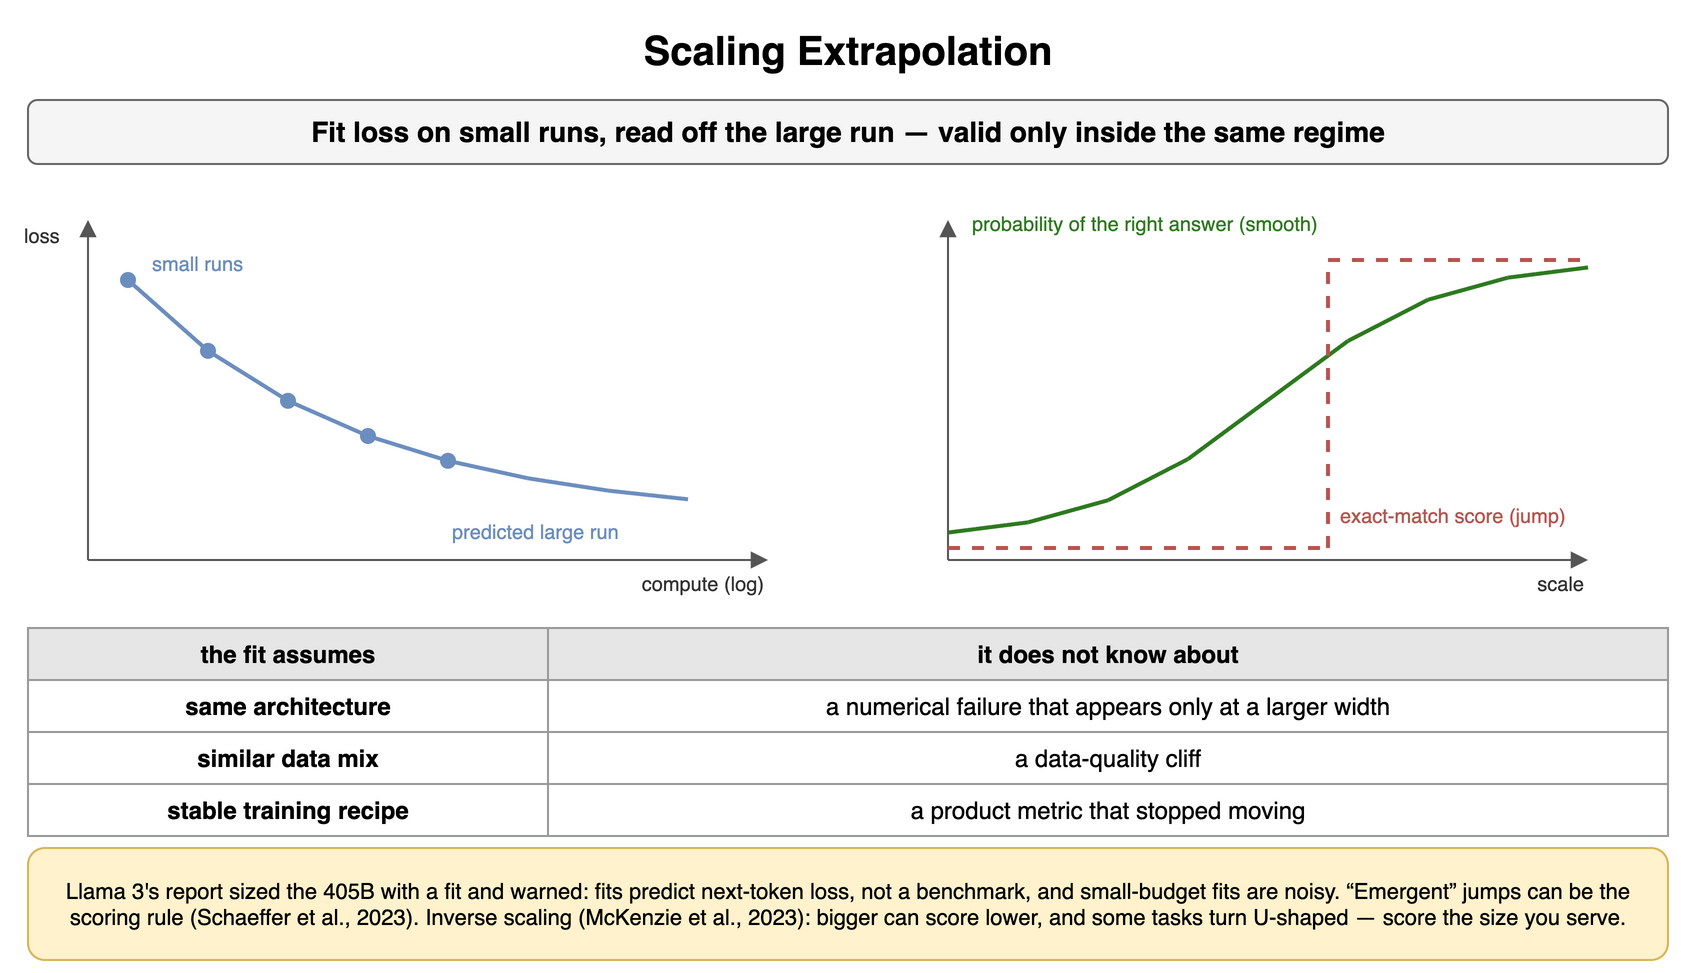

The diagram above was exported from draw.io. Its source (the exported page's mxGraphModel, read from the mxfile embedded in the PNG):
<mxGraphModel dx="900" dy="494" grid="1" gridSize="10" guides="1" tooltips="1" connect="1" arrows="1" fold="1" page="1" pageScale="1" pageWidth="900" pageHeight="494" math="0" shadow="0">
  <root>
    <mxCell id="0" />
    <mxCell id="1" parent="0" />
    <mxCell id="i1" value="Scaling Extrapolation" style="text;html=1;align=center;verticalAlign=middle;whiteSpace=wrap;fontSize=20;fontStyle=1;" vertex="1" parent="1">
      <mxGeometry x="40" y="10" width="820" height="30" as="geometry" />
    </mxCell>
    <mxCell id="i2" value="Fit loss on small runs, read off the large run — valid only inside the same regime" style="rounded=1;whiteSpace=wrap;html=1;fillColor=#f5f5f5;strokeColor=#666666;fontStyle=1;fontSize=14;" vertex="1" parent="1">
      <mxGeometry x="40" y="50" width="820" height="32" as="geometry" />
    </mxCell>
    <mxCell id="i3" value="" style="endArrow=block;html=1;strokeColor=#555555;" edge="1" parent="1">
      <mxGeometry relative="1" as="geometry">
        <mxPoint x="70" y="280" as="sourcePoint" />
        <mxPoint x="410" y="280" as="targetPoint" />
      </mxGeometry>
    </mxCell>
    <mxCell id="i4" value="" style="endArrow=block;html=1;strokeColor=#555555;" edge="1" parent="1">
      <mxGeometry relative="1" as="geometry">
        <mxPoint x="70" y="280" as="sourcePoint" />
        <mxPoint x="70" y="110" as="targetPoint" />
      </mxGeometry>
    </mxCell>
    <mxCell id="i5" value="compute (log)" style="text;html=1;whiteSpace=wrap;fontSize=11;align=right;verticalAlign=middle;fontSize=10;fontColor=#333333;" vertex="1" parent="1">
      <mxGeometry x="310" y="284" width="100" height="16" as="geometry" />
    </mxCell>
    <mxCell id="i6" value="loss" style="text;html=1;whiteSpace=wrap;fontSize=11;align=left;verticalAlign=middle;fontSize=10;fontColor=#333333;" vertex="1" parent="1">
      <mxGeometry x="36" y="110" width="30" height="16" as="geometry" />
    </mxCell>
    <mxCell id="i7" value="" style="ellipse;fillColor=#6c8ebf;strokeColor=none;" vertex="1" parent="1">
      <mxGeometry x="86" y="136.0" width="8" height="8" as="geometry" />
    </mxCell>
    <mxCell id="i8" value="" style="ellipse;fillColor=#6c8ebf;strokeColor=none;" vertex="1" parent="1">
      <mxGeometry x="126" y="171.4374292337544" width="8" height="8" as="geometry" />
    </mxCell>
    <mxCell id="i9" value="" style="ellipse;fillColor=#6c8ebf;strokeColor=none;" vertex="1" parent="1">
      <mxGeometry x="166" y="196.40976354503084" width="8" height="8" as="geometry" />
    </mxCell>
    <mxCell id="i10" value="" style="ellipse;fillColor=#6c8ebf;strokeColor=none;" vertex="1" parent="1">
      <mxGeometry x="206" y="214.00747010666134" width="8" height="8" as="geometry" />
    </mxCell>
    <mxCell id="i11" value="" style="ellipse;fillColor=#6c8ebf;strokeColor=none;" vertex="1" parent="1">
      <mxGeometry x="246" y="226.40836432700723" width="8" height="8" as="geometry" />
    </mxCell>
    <mxCell id="i12" value="" style="endArrow=none;html=1;strokeColor=#6c8ebf;strokeWidth=2;" edge="1" parent="1">
      <mxGeometry relative="1" as="geometry">
        <mxPoint x="90" y="140.0" as="sourcePoint" />
        <mxPoint x="130" y="175.4374292337544" as="targetPoint" />
      </mxGeometry>
    </mxCell>
    <mxCell id="i13" value="" style="endArrow=none;html=1;strokeColor=#6c8ebf;strokeWidth=2;" edge="1" parent="1">
      <mxGeometry relative="1" as="geometry">
        <mxPoint x="130" y="175.4374292337544" as="sourcePoint" />
        <mxPoint x="170" y="200.40976354503084" as="targetPoint" />
      </mxGeometry>
    </mxCell>
    <mxCell id="i14" value="" style="endArrow=none;html=1;strokeColor=#6c8ebf;strokeWidth=2;" edge="1" parent="1">
      <mxGeometry relative="1" as="geometry">
        <mxPoint x="170" y="200.40976354503084" as="sourcePoint" />
        <mxPoint x="210" y="218.00747010666134" as="targetPoint" />
      </mxGeometry>
    </mxCell>
    <mxCell id="i15" value="" style="endArrow=none;html=1;strokeColor=#6c8ebf;strokeWidth=2;" edge="1" parent="1">
      <mxGeometry relative="1" as="geometry">
        <mxPoint x="210" y="218.00747010666134" as="sourcePoint" />
        <mxPoint x="250" y="230.40836432700723" as="targetPoint" />
      </mxGeometry>
    </mxCell>
    <mxCell id="i16" value="" style="endArrow=none;html=1;strokeColor=#6c8ebf;strokeWidth=2;" edge="1" parent="1">
      <mxGeometry relative="1" as="geometry">
        <mxPoint x="250" y="230.40836432700723" as="sourcePoint" />
        <mxPoint x="290" y="239.14712678594657" as="targetPoint" />
      </mxGeometry>
    </mxCell>
    <mxCell id="i17" value="" style="endArrow=none;html=1;strokeColor=#6c8ebf;strokeWidth=2;" edge="1" parent="1">
      <mxGeometry relative="1" as="geometry">
        <mxPoint x="290" y="239.14712678594657" as="sourcePoint" />
        <mxPoint x="330" y="245.30522860964217" as="targetPoint" />
      </mxGeometry>
    </mxCell>
    <mxCell id="i18" value="" style="endArrow=none;html=1;strokeColor=#6c8ebf;strokeWidth=2;" edge="1" parent="1">
      <mxGeometry relative="1" as="geometry">
        <mxPoint x="330" y="245.30522860964217" as="sourcePoint" />
        <mxPoint x="370" y="249.64476962007552" as="targetPoint" />
      </mxGeometry>
    </mxCell>
    <mxCell id="i19" value="small runs" style="text;html=1;whiteSpace=wrap;fontSize=11;align=left;verticalAlign=middle;fontSize=10;fontColor=#6c8ebf;" vertex="1" parent="1">
      <mxGeometry x="100" y="124" width="120" height="16" as="geometry" />
    </mxCell>
    <mxCell id="i20" value="predicted large run" style="text;html=1;whiteSpace=wrap;fontSize=11;align=left;verticalAlign=middle;fontSize=10;fontColor=#6c8ebf;" vertex="1" parent="1">
      <mxGeometry x="250" y="257.6447696200755" width="130" height="16" as="geometry" />
    </mxCell>
    <mxCell id="i21" value="" style="endArrow=block;html=1;strokeColor=#555555;" edge="1" parent="1">
      <mxGeometry relative="1" as="geometry">
        <mxPoint x="500" y="280" as="sourcePoint" />
        <mxPoint x="820" y="280" as="targetPoint" />
      </mxGeometry>
    </mxCell>
    <mxCell id="i22" value="" style="endArrow=block;html=1;strokeColor=#555555;" edge="1" parent="1">
      <mxGeometry relative="1" as="geometry">
        <mxPoint x="500" y="280" as="sourcePoint" />
        <mxPoint x="500" y="110" as="targetPoint" />
      </mxGeometry>
    </mxCell>
    <mxCell id="i23" value="" style="endArrow=none;html=1;strokeColor=#2d7a1f;strokeWidth=2;" edge="1" parent="1">
      <mxGeometry relative="1" as="geometry">
        <mxPoint x="500" y="266.27642089923876" as="sourcePoint" />
        <mxPoint x="540" y="261.1837301520205" as="targetPoint" />
      </mxGeometry>
    </mxCell>
    <mxCell id="i24" value="" style="endArrow=none;html=1;strokeColor=#2d7a1f;strokeWidth=2;" edge="1" parent="1">
      <mxGeometry relative="1" as="geometry">
        <mxPoint x="540" y="261.1837301520205" as="sourcePoint" />
        <mxPoint x="580" y="250.1408509139317" as="targetPoint" />
      </mxGeometry>
    </mxCell>
    <mxCell id="i25" value="" style="endArrow=none;html=1;strokeColor=#2d7a1f;strokeWidth=2;" edge="1" parent="1">
      <mxGeometry relative="1" as="geometry">
        <mxPoint x="580" y="250.1408509139317" as="sourcePoint" />
        <mxPoint x="620" y="229.53293036750057" as="targetPoint" />
      </mxGeometry>
    </mxCell>
    <mxCell id="i26" value="" style="endArrow=none;html=1;strokeColor=#2d7a1f;strokeWidth=2;" edge="1" parent="1">
      <mxGeometry relative="1" as="geometry">
        <mxPoint x="620" y="229.53293036750057" as="sourcePoint" />
        <mxPoint x="660" y="200.0" as="targetPoint" />
      </mxGeometry>
    </mxCell>
    <mxCell id="i27" value="" style="endArrow=none;html=1;strokeColor=#2d7a1f;strokeWidth=2;" edge="1" parent="1">
      <mxGeometry relative="1" as="geometry">
        <mxPoint x="660" y="200.0" as="sourcePoint" />
        <mxPoint x="700" y="170.46706963249946" as="targetPoint" />
      </mxGeometry>
    </mxCell>
    <mxCell id="i28" value="" style="endArrow=none;html=1;strokeColor=#2d7a1f;strokeWidth=2;" edge="1" parent="1">
      <mxGeometry relative="1" as="geometry">
        <mxPoint x="700" y="170.46706963249946" as="sourcePoint" />
        <mxPoint x="740" y="149.85914908606827" as="targetPoint" />
      </mxGeometry>
    </mxCell>
    <mxCell id="i29" value="" style="endArrow=none;html=1;strokeColor=#2d7a1f;strokeWidth=2;" edge="1" parent="1">
      <mxGeometry relative="1" as="geometry">
        <mxPoint x="740" y="149.85914908606827" as="sourcePoint" />
        <mxPoint x="780" y="138.8162698479795" as="targetPoint" />
      </mxGeometry>
    </mxCell>
    <mxCell id="i30" value="" style="endArrow=none;html=1;strokeColor=#2d7a1f;strokeWidth=2;" edge="1" parent="1">
      <mxGeometry relative="1" as="geometry">
        <mxPoint x="780" y="138.8162698479795" as="sourcePoint" />
        <mxPoint x="820" y="133.72357910076124" as="targetPoint" />
      </mxGeometry>
    </mxCell>
    <mxCell id="i31" value="" style="endArrow=none;html=1;strokeColor=#b85450;strokeWidth=2;dashed=1;" edge="1" parent="1">
      <mxGeometry relative="1" as="geometry">
        <mxPoint x="500" y="274" as="sourcePoint" />
        <mxPoint x="690" y="274" as="targetPoint" />
      </mxGeometry>
    </mxCell>
    <mxCell id="i32" value="" style="endArrow=none;html=1;strokeColor=#b85450;strokeWidth=2;dashed=1;" edge="1" parent="1">
      <mxGeometry relative="1" as="geometry">
        <mxPoint x="690" y="274" as="sourcePoint" />
        <mxPoint x="690" y="130" as="targetPoint" />
      </mxGeometry>
    </mxCell>
    <mxCell id="i33" value="" style="endArrow=none;html=1;strokeColor=#b85450;strokeWidth=2;dashed=1;" edge="1" parent="1">
      <mxGeometry relative="1" as="geometry">
        <mxPoint x="690" y="130" as="sourcePoint" />
        <mxPoint x="820" y="130" as="targetPoint" />
      </mxGeometry>
    </mxCell>
    <mxCell id="i34" value="probability of the right answer (smooth)" style="text;html=1;whiteSpace=wrap;fontSize=11;align=left;verticalAlign=middle;fontSize=10;fontColor=#2d7a1f;" vertex="1" parent="1">
      <mxGeometry x="510" y="104" width="300" height="16" as="geometry" />
    </mxCell>
    <mxCell id="i35" value="exact-match score (jump)" style="text;html=1;whiteSpace=wrap;fontSize=11;align=left;verticalAlign=middle;fontSize=10;fontColor=#b85450;" vertex="1" parent="1">
      <mxGeometry x="694" y="250" width="150" height="16" as="geometry" />
    </mxCell>
    <mxCell id="i36" value="scale" style="text;html=1;whiteSpace=wrap;fontSize=11;align=right;verticalAlign=middle;fontSize=10;fontColor=#333333;" vertex="1" parent="1">
      <mxGeometry x="760" y="284" width="60" height="16" as="geometry" />
    </mxCell>
    <mxCell id="i37" value="the fit assumes" style="whiteSpace=wrap;html=1;fillColor=#e6e6e6;strokeColor=#999999;fontStyle=1;fontSize=12;" vertex="1" parent="1">
      <mxGeometry x="40" y="314" width="260" height="26" as="geometry" />
    </mxCell>
    <mxCell id="i38" value="it does not know about" style="whiteSpace=wrap;html=1;fillColor=#e6e6e6;strokeColor=#999999;fontStyle=1;fontSize=12;" vertex="1" parent="1">
      <mxGeometry x="300" y="314" width="560" height="26" as="geometry" />
    </mxCell>
    <mxCell id="i39" value="same architecture" style="whiteSpace=wrap;html=1;strokeColor=#999999;fontSize=12;fillColor=#ffffff;fontStyle=1;" vertex="1" parent="1">
      <mxGeometry x="40" y="340" width="260" height="26" as="geometry" />
    </mxCell>
    <mxCell id="i40" value="a numerical failure that appears only at a larger width" style="whiteSpace=wrap;html=1;strokeColor=#999999;fontSize=12;fillColor=#ffffff;" vertex="1" parent="1">
      <mxGeometry x="300" y="340" width="560" height="26" as="geometry" />
    </mxCell>
    <mxCell id="i41" value="similar data mix" style="whiteSpace=wrap;html=1;strokeColor=#999999;fontSize=12;fillColor=#ffffff;fontStyle=1;" vertex="1" parent="1">
      <mxGeometry x="40" y="366" width="260" height="26" as="geometry" />
    </mxCell>
    <mxCell id="i42" value="a data-quality cliff" style="whiteSpace=wrap;html=1;strokeColor=#999999;fontSize=12;fillColor=#ffffff;" vertex="1" parent="1">
      <mxGeometry x="300" y="366" width="560" height="26" as="geometry" />
    </mxCell>
    <mxCell id="i43" value="stable training recipe" style="whiteSpace=wrap;html=1;strokeColor=#999999;fontSize=12;fillColor=#ffffff;fontStyle=1;" vertex="1" parent="1">
      <mxGeometry x="40" y="392" width="260" height="26" as="geometry" />
    </mxCell>
    <mxCell id="i44" value="a product metric that stopped moving" style="whiteSpace=wrap;html=1;strokeColor=#999999;fontSize=12;fillColor=#ffffff;" vertex="1" parent="1">
      <mxGeometry x="300" y="392" width="560" height="26" as="geometry" />
    </mxCell>
    <mxCell id="i45" value="Llama 3's report sized the 405B with a fit and warned: fits predict next-token loss, not a benchmark, and small-budget fits are noisy. “Emergent” jumps can be the scoring rule (Schaeffer et al., 2023). Inverse scaling (McKenzie et al., 2023): bigger can score lower, and some tasks turn U-shaped — score the size you serve." style="rounded=1;whiteSpace=wrap;html=1;fillColor=#fff2cc;strokeColor=#d6b656;fontSize=11;align=center;" vertex="1" parent="1">
      <mxGeometry x="40" y="424" width="820" height="56" as="geometry" />
    </mxCell>
  </root>
</mxGraphModel>